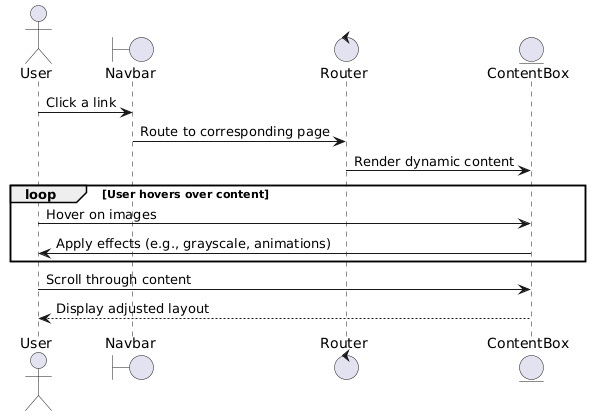

The diagram above was rendered by PlantUML. Its source (embedded in the PNG):
@startuml
actor User
boundary Navbar
control Router
entity ContentBox

User -> Navbar: Click a link
Navbar -> Router: Route to corresponding page
Router -> ContentBox: Render dynamic content

loop User hovers over content
    User -> ContentBox: Hover on images
    ContentBox -> User: Apply effects (e.g., grayscale, animations)
end

User -> ContentBox: Scroll through content
ContentBox --> User: Display adjusted layout
@enduml